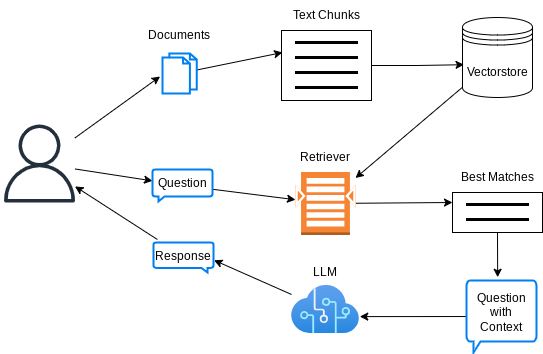

The diagram above was exported from draw.io. Its source (the exported page's mxGraphModel, read from the mxfile embedded in the PNG):
<mxGraphModel dx="1304" dy="675" grid="1" gridSize="10" guides="1" tooltips="1" connect="1" arrows="1" fold="1" page="1" pageScale="1" pageWidth="850" pageHeight="1100" math="0" shadow="0">
  <root>
    <mxCell id="0" />
    <mxCell id="1" parent="0" />
    <mxCell id="bXaANnAyOKQ2chLBsclP-19" style="rounded=0;orthogonalLoop=1;jettySize=auto;html=1;" edge="1" parent="1" source="6YyMuzOR_D2FVIdnAJ5x-1" target="6YyMuzOR_D2FVIdnAJ5x-11">
      <mxGeometry relative="1" as="geometry" />
    </mxCell>
    <mxCell id="6YyMuzOR_D2FVIdnAJ5x-1" value="" style="sketch=0;outlineConnect=0;fontColor=#232F3E;gradientColor=none;fillColor=#232F3D;strokeColor=none;dashed=0;verticalLabelPosition=bottom;verticalAlign=top;align=center;html=1;fontSize=12;fontStyle=0;aspect=fixed;pointerEvents=1;shape=mxgraph.aws4.user;" parent="1" vertex="1">
      <mxGeometry x="58" y="152" width="78" height="78" as="geometry" />
    </mxCell>
    <mxCell id="bXaANnAyOKQ2chLBsclP-39" style="rounded=0;orthogonalLoop=1;jettySize=auto;html=1;" edge="1" parent="1" source="6YyMuzOR_D2FVIdnAJ5x-6">
      <mxGeometry relative="1" as="geometry">
        <mxPoint x="340" y="80" as="targetPoint" />
      </mxGeometry>
    </mxCell>
    <mxCell id="6YyMuzOR_D2FVIdnAJ5x-10" value="" style="html=1;verticalLabelPosition=bottom;align=center;labelBackgroundColor=#ffffff;verticalAlign=top;strokeWidth=2;strokeColor=#0080F0;shadow=0;dashed=0;shape=mxgraph.ios7.icons.message;" parent="1" vertex="1">
      <mxGeometry x="211" y="270" width="60" height="30" as="geometry" />
    </mxCell>
    <mxCell id="bXaANnAyOKQ2chLBsclP-24" style="rounded=0;orthogonalLoop=1;jettySize=auto;html=1;" edge="1" parent="1" source="6YyMuzOR_D2FVIdnAJ5x-11" target="bXaANnAyOKQ2chLBsclP-9">
      <mxGeometry relative="1" as="geometry" />
    </mxCell>
    <mxCell id="bXaANnAyOKQ2chLBsclP-4" value="" style="group" vertex="1" connectable="0" parent="1">
      <mxGeometry x="310" y="80" width="60" height="45" as="geometry" />
    </mxCell>
    <mxCell id="bXaANnAyOKQ2chLBsclP-42" style="rounded=0;orthogonalLoop=1;jettySize=auto;html=1;entryX=0;entryY=0.25;entryDx=0;entryDy=0;" edge="1" parent="1" source="bXaANnAyOKQ2chLBsclP-9" target="bXaANnAyOKQ2chLBsclP-14">
      <mxGeometry relative="1" as="geometry" />
    </mxCell>
    <mxCell id="bXaANnAyOKQ2chLBsclP-10" style="rounded=0;orthogonalLoop=1;jettySize=auto;html=1;entryX=-0.071;entryY=0.575;entryDx=0;entryDy=0;entryPerimeter=0;" edge="1" parent="1" source="6YyMuzOR_D2FVIdnAJ5x-1" target="6YyMuzOR_D2FVIdnAJ5x-6">
      <mxGeometry relative="1" as="geometry" />
    </mxCell>
    <mxCell id="bXaANnAyOKQ2chLBsclP-15" value="" style="group" vertex="1" connectable="0" parent="1">
      <mxGeometry x="510" y="190" width="90" height="70" as="geometry" />
    </mxCell>
    <mxCell id="bXaANnAyOKQ2chLBsclP-14" value="" style="rounded=0;whiteSpace=wrap;html=1;" vertex="1" parent="bXaANnAyOKQ2chLBsclP-15">
      <mxGeometry y="30" width="90" height="40" as="geometry" />
    </mxCell>
    <mxCell id="bXaANnAyOKQ2chLBsclP-2" value="" style="html=1;dashed=0;whiteSpace=wrap;shape=partialRectangle;right=0;left=0;strokeWidth=3;" vertex="1" parent="bXaANnAyOKQ2chLBsclP-15">
      <mxGeometry x="15" y="42" width="60" height="15" as="geometry" />
    </mxCell>
    <mxCell id="bXaANnAyOKQ2chLBsclP-37" value="Best Matches" style="text;html=1;align=center;verticalAlign=middle;whiteSpace=wrap;rounded=0;" vertex="1" parent="bXaANnAyOKQ2chLBsclP-15">
      <mxGeometry width="90" height="30" as="geometry" />
    </mxCell>
    <mxCell id="bXaANnAyOKQ2chLBsclP-35" value="" style="group" vertex="1" connectable="0" parent="1">
      <mxGeometry x="520" y="50" width="70" height="80" as="geometry" />
    </mxCell>
    <mxCell id="6YyMuzOR_D2FVIdnAJ5x-2" value="" style="shape=datastore;whiteSpace=wrap;html=1;" parent="bXaANnAyOKQ2chLBsclP-35" vertex="1">
      <mxGeometry y="-5" width="70" height="80" as="geometry" />
    </mxCell>
    <mxCell id="bXaANnAyOKQ2chLBsclP-18" value="Vectorstore" style="text;html=1;align=center;verticalAlign=middle;whiteSpace=wrap;rounded=0;" vertex="1" parent="bXaANnAyOKQ2chLBsclP-35">
      <mxGeometry x="5" y="35" width="60" height="30" as="geometry" />
    </mxCell>
    <mxCell id="bXaANnAyOKQ2chLBsclP-38" value="" style="group" vertex="1" connectable="0" parent="1">
      <mxGeometry x="339" y="28" width="90" height="100" as="geometry" />
    </mxCell>
    <mxCell id="bXaANnAyOKQ2chLBsclP-31" value="" style="group" vertex="1" connectable="0" parent="bXaANnAyOKQ2chLBsclP-38">
      <mxGeometry y="30" width="90" height="70" as="geometry" />
    </mxCell>
    <mxCell id="bXaANnAyOKQ2chLBsclP-32" value="" style="rounded=0;whiteSpace=wrap;html=1;" vertex="1" parent="bXaANnAyOKQ2chLBsclP-31">
      <mxGeometry width="90" height="70" as="geometry" />
    </mxCell>
    <mxCell id="bXaANnAyOKQ2chLBsclP-33" value="" style="html=1;dashed=0;whiteSpace=wrap;shape=partialRectangle;right=0;left=0;strokeWidth=3;" vertex="1" parent="bXaANnAyOKQ2chLBsclP-31">
      <mxGeometry x="15" y="12" width="60" height="15" as="geometry" />
    </mxCell>
    <mxCell id="bXaANnAyOKQ2chLBsclP-34" value="" style="html=1;dashed=0;whiteSpace=wrap;shape=partialRectangle;right=0;left=0;strokeWidth=3;" vertex="1" parent="bXaANnAyOKQ2chLBsclP-31">
      <mxGeometry x="15" y="42" width="60" height="15" as="geometry" />
    </mxCell>
    <mxCell id="bXaANnAyOKQ2chLBsclP-36" value="Text Chunks" style="text;html=1;align=center;verticalAlign=middle;whiteSpace=wrap;rounded=0;" vertex="1" parent="bXaANnAyOKQ2chLBsclP-38">
      <mxGeometry width="90" height="30" as="geometry" />
    </mxCell>
    <mxCell id="bXaANnAyOKQ2chLBsclP-41" style="edgeStyle=orthogonalEdgeStyle;rounded=0;orthogonalLoop=1;jettySize=auto;html=1;entryX=0.022;entryY=0.59;entryDx=0;entryDy=0;entryPerimeter=0;" edge="1" parent="1" source="bXaANnAyOKQ2chLBsclP-32" target="6YyMuzOR_D2FVIdnAJ5x-2">
      <mxGeometry relative="1" as="geometry" />
    </mxCell>
    <mxCell id="bXaANnAyOKQ2chLBsclP-44" style="rounded=0;orthogonalLoop=1;jettySize=auto;html=1;" edge="1" parent="1" source="6YyMuzOR_D2FVIdnAJ5x-2" target="bXaANnAyOKQ2chLBsclP-9">
      <mxGeometry relative="1" as="geometry" />
    </mxCell>
    <mxCell id="bXaANnAyOKQ2chLBsclP-46" value="" style="group" vertex="1" connectable="0" parent="1">
      <mxGeometry x="353" y="169.5" width="60" height="93" as="geometry" />
    </mxCell>
    <mxCell id="bXaANnAyOKQ2chLBsclP-9" value="" style="outlineConnect=0;dashed=0;verticalLabelPosition=bottom;verticalAlign=top;align=center;html=1;shape=mxgraph.aws3.search_documents;fillColor=#F58534;gradientColor=none;" vertex="1" parent="bXaANnAyOKQ2chLBsclP-46">
      <mxGeometry y="30" width="60" height="63" as="geometry" />
    </mxCell>
    <mxCell id="bXaANnAyOKQ2chLBsclP-43" value="Retriever" style="text;html=1;align=center;verticalAlign=middle;whiteSpace=wrap;rounded=0;" vertex="1" parent="bXaANnAyOKQ2chLBsclP-46">
      <mxGeometry x="5" width="50" height="30" as="geometry" />
    </mxCell>
    <mxCell id="bXaANnAyOKQ2chLBsclP-49" style="rounded=0;orthogonalLoop=1;jettySize=auto;html=1;exitX=0.5;exitY=1;exitDx=0;exitDy=0;entryX=0.555;entryY=-0.045;entryDx=0;entryDy=0;entryPerimeter=0;" edge="1" parent="1" source="bXaANnAyOKQ2chLBsclP-14" target="bXaANnAyOKQ2chLBsclP-47">
      <mxGeometry relative="1" as="geometry" />
    </mxCell>
    <mxCell id="bXaANnAyOKQ2chLBsclP-51" style="rounded=0;orthogonalLoop=1;jettySize=auto;html=1;entryX=1.004;entryY=0.648;entryDx=0;entryDy=0;entryPerimeter=0;" edge="1" parent="1" source="bXaANnAyOKQ2chLBsclP-47" target="6YyMuzOR_D2FVIdnAJ5x-4">
      <mxGeometry relative="1" as="geometry" />
    </mxCell>
    <mxCell id="bXaANnAyOKQ2chLBsclP-52" value="" style="group" vertex="1" connectable="0" parent="1">
      <mxGeometry x="524" y="308" width="70" height="72" as="geometry" />
    </mxCell>
    <mxCell id="bXaANnAyOKQ2chLBsclP-47" value="" style="html=1;verticalLabelPosition=bottom;align=center;labelBackgroundColor=#ffffff;verticalAlign=top;strokeWidth=2;strokeColor=#0080F0;shadow=0;dashed=0;shape=mxgraph.ios7.icons.message;flipH=1;" vertex="1" parent="bXaANnAyOKQ2chLBsclP-52">
      <mxGeometry width="70" height="72" as="geometry" />
    </mxCell>
    <mxCell id="bXaANnAyOKQ2chLBsclP-45" value="Question&lt;div&gt;with&lt;/div&gt;&lt;div&gt;Context&lt;/div&gt;" style="text;html=1;align=center;verticalAlign=middle;whiteSpace=wrap;rounded=0;" vertex="1" parent="bXaANnAyOKQ2chLBsclP-52">
      <mxGeometry x="5" y="17" width="60" height="30" as="geometry" />
    </mxCell>
    <mxCell id="bXaANnAyOKQ2chLBsclP-53" value="" style="group" vertex="1" connectable="0" parent="1">
      <mxGeometry x="210" y="196" width="60" height="33" as="geometry" />
    </mxCell>
    <mxCell id="6YyMuzOR_D2FVIdnAJ5x-11" value="" style="html=1;verticalLabelPosition=bottom;align=center;labelBackgroundColor=#ffffff;verticalAlign=top;strokeWidth=2;strokeColor=#0080F0;shadow=0;dashed=0;shape=mxgraph.ios7.icons.message;flipH=1;" parent="bXaANnAyOKQ2chLBsclP-53" vertex="1">
      <mxGeometry y="1" width="60" height="32" as="geometry" />
    </mxCell>
    <mxCell id="bXaANnAyOKQ2chLBsclP-48" value="Question" style="text;html=1;align=center;verticalAlign=middle;whiteSpace=wrap;rounded=0;" vertex="1" parent="bXaANnAyOKQ2chLBsclP-53">
      <mxGeometry width="60" height="30" as="geometry" />
    </mxCell>
    <mxCell id="bXaANnAyOKQ2chLBsclP-55" value="" style="group" vertex="1" connectable="0" parent="1">
      <mxGeometry x="349" y="284" width="68" height="77" as="geometry" />
    </mxCell>
    <mxCell id="6YyMuzOR_D2FVIdnAJ5x-4" value="" style="image;aspect=fixed;html=1;points=[];align=center;fontSize=12;image=img/lib/azure2/ai_machine_learning/Cognitive_Services.svg;" parent="bXaANnAyOKQ2chLBsclP-55" vertex="1">
      <mxGeometry y="29" width="68" height="48" as="geometry" />
    </mxCell>
    <mxCell id="bXaANnAyOKQ2chLBsclP-54" value="LLM" style="text;html=1;align=center;verticalAlign=middle;whiteSpace=wrap;rounded=0;" vertex="1" parent="bXaANnAyOKQ2chLBsclP-55">
      <mxGeometry x="4" y="1" width="60" height="30" as="geometry" />
    </mxCell>
    <mxCell id="bXaANnAyOKQ2chLBsclP-56" style="rounded=0;orthogonalLoop=1;jettySize=auto;html=1;entryX=1.009;entryY=0.591;entryDx=0;entryDy=0;entryPerimeter=0;" edge="1" parent="1" source="6YyMuzOR_D2FVIdnAJ5x-4" target="6YyMuzOR_D2FVIdnAJ5x-10">
      <mxGeometry relative="1" as="geometry" />
    </mxCell>
    <mxCell id="bXaANnAyOKQ2chLBsclP-58" style="rounded=0;orthogonalLoop=1;jettySize=auto;html=1;" edge="1" parent="1" source="bXaANnAyOKQ2chLBsclP-57" target="6YyMuzOR_D2FVIdnAJ5x-1">
      <mxGeometry relative="1" as="geometry" />
    </mxCell>
    <mxCell id="bXaANnAyOKQ2chLBsclP-57" value="Response" style="text;html=1;align=center;verticalAlign=middle;whiteSpace=wrap;rounded=0;" vertex="1" parent="1">
      <mxGeometry x="211" y="267" width="59" height="33" as="geometry" />
    </mxCell>
    <mxCell id="bXaANnAyOKQ2chLBsclP-60" value="" style="group" vertex="1" connectable="0" parent="1">
      <mxGeometry x="202.13" y="44" width="70" height="77" as="geometry" />
    </mxCell>
    <mxCell id="6YyMuzOR_D2FVIdnAJ5x-6" value="" style="html=1;verticalLabelPosition=bottom;align=center;labelBackgroundColor=#ffffff;verticalAlign=top;strokeWidth=2;strokeColor=#0080F0;shadow=0;dashed=0;shape=mxgraph.ios7.icons.documents;" parent="bXaANnAyOKQ2chLBsclP-60" vertex="1">
      <mxGeometry x="17.870000000000005" y="37" width="34.25" height="40" as="geometry" />
    </mxCell>
    <mxCell id="bXaANnAyOKQ2chLBsclP-59" value="Documents" style="text;html=1;align=center;verticalAlign=middle;whiteSpace=wrap;rounded=0;" vertex="1" parent="bXaANnAyOKQ2chLBsclP-60">
      <mxGeometry y="4" width="70" height="30" as="geometry" />
    </mxCell>
  </root>
</mxGraphModel>